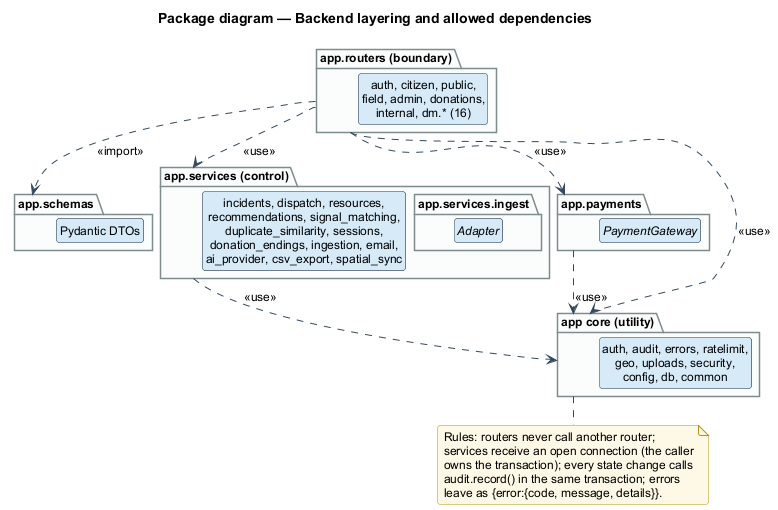

The diagram above was rendered by PlantUML. Its source (embedded in the PNG):
@startuml object-packages
!include _style.iuml
title Package diagram — Backend layering and allowed dependencies

package "app.routers (boundary)" as R {
  class "auth, citizen, public,\nfield, admin, donations,\ninternal, dm.* (16)" as R1
}
package "app.schemas" as SC {
  class "Pydantic DTOs" as S1
}
package "app.services (control)" as SV {
  class "incidents, dispatch, resources,\nrecommendations, signal_matching,\nduplicate_similarity, sessions,\ndonation_endings, ingestion, email,\nai_provider, csv_export, spatial_sync" as S2
  package "app.services.ingest" as ING {
    abstract class Adapter
  }
}
package "app.payments" as PY {
  abstract class PaymentGateway
}
package "app core (utility)" as CC {
  class "auth, audit, errors, ratelimit,\ngeo, uploads, security,\nconfig, db, common" as C1
}

R ..> SC : <<import>>
R ..> SV : <<use>>
R ..> PY : <<use>>
R ..> CC : <<use>>
SV ..> CC : <<use>>
PY ..> CC : <<use>>

note bottom of CC
  Rules: routers never call another router;
  services receive an open connection (the caller
  owns the transaction); every state change calls
  audit.record() in the same transaction; errors
  leave as {error:{code, message, details}}.
end note
@enduml